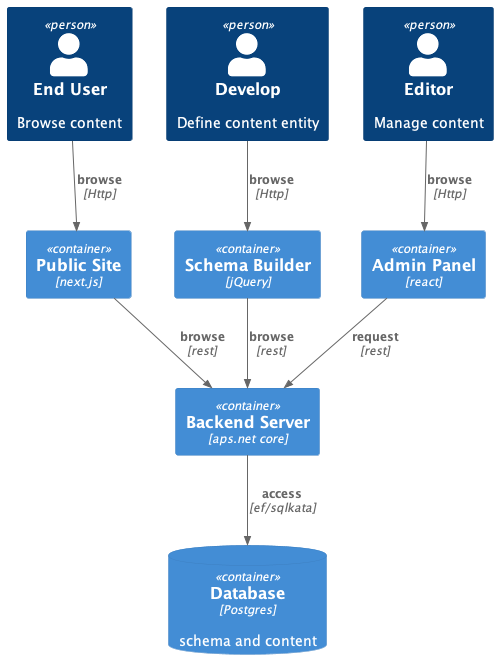

The diagram above was rendered by PlantUML. Its source (embedded in the PNG):
@startuml C4_Elements
!include https://raw.githubusercontent.com/plantuml-stdlib/C4-PlantUML/master/C4_Container.puml

Person(end_user, "End User", "Browse content")
Person(editor, "Editor", "Manage content")
Person(developer, "Develop", "Define content entity")

Container(schema_builder, "Schema Builder", "jQuery")
Container(admin_panel, "Admin Panel", "react")
Container(public_site, "Public Site", "next.js")
Container(backend_server, "Backend Server", "aps.net core")

ContainerDb(db, "Database", "Postgres", "schema and content")


Rel(end_user, public_site, "browse", "Http")
Rel(developer, schema_builder, "browse", "Http")
Rel(editor, admin_panel, "browse", "Http")

Rel(admin_panel, backend_server, "request", "rest")
Rel(public_site, backend_server, "browse", "rest")
Rel(schema_builder, backend_server, "browse", "rest")

Rel(backend_server, db, "access", "ef/sqlkata")
@enduml